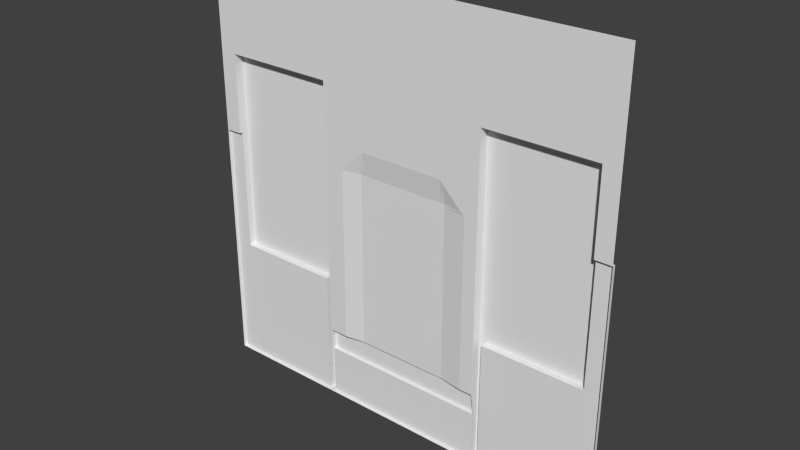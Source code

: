 # Source: reac5_1.blend  (saved by Blender 2.76.0; exported with 4.5.12 LTS)
import bpy
from mathutils import Matrix  # noqa: F401  (used for matrix-valued properties, if any)

bpy.ops.wm.read_factory_settings(use_empty=True)
scene = bpy.context.scene
scene.name = 'Scene'

# ---- collections
col_collection_1 = bpy.data.collections.new('Collection 1'); scene.collection.children.link(col_collection_1)

# ---- materials (node trees are filled in below, after node groups)
mat_reac5_1 = bpy.data.materials.new('reac5_1')
mat_reac5_1.alpha_threshold = 0.0
mat_reac5_1.use_transparent_shadow = False
mat_reac5_1.roughness = 0.5

# ---- material node trees

# ---- world
world_world = bpy.data.worlds.new('World'); scene.world = world_world
world_world.color = (0.05088, 0.05088, 0.05088)
world_world.use_sun_shadow = False
world_world.sun_shadow_jitter_overblur = 0.0
world_world.cycles.sampling_method = 'MANUAL'
world_world.cycles.sample_map_resolution = 256

# ---- meshes
me_reac5_1 = bpy.data.meshes.new('reac5_1')
me_reac5_1.from_pydata([(1.28, -1.28, -1.28), (-1.28, -1.28, -1.28), (1.28, -1.28, 1.28), (-1.28, -1.28, 1.28), (-1.18, -1.28, 0.7), (1.28, -1.28, 0.22), (-1.28, -1.28, 0.22), (-1.18, -1.28, 0.22), (-0.5, -1.28, 0.7), (1.18, -1.28, 0.7), (1.18, -1.28, 0.22), (0.52, -1.28, 0.7), (1.28, -1.28, 0.2), (0.3, -1.26, 0.22), (0.3, -1.26, 0.2), (0.28, -1.26, 0.22), (0.28, -1.28, 0.36), (0.44, -1.28, 0.2), (0.44, -1.28, -0.84), (-0.38, -1.28, 0.22), (-0.38, -1.28, -0.84), (-0.26, -1.26, -0.84), (-0.26, -1.26, 0.22), (1.28, -1.26, -1.28), (-1.28, -1.26, -1.28), (-0.54, -1.26, -1.28), (-1.28, -1.26, 0.22), (-1.18, -1.26, 0.22), (1.18, -1.26, 0.22), (1.28, -1.26, 0.22), (-0.5, -1.26, -1.28), (0.56, -1.26, -1.28), (0.52, -1.26, -1.28), (1.28, -1.26, 0.2), (-1.18, -1.26, -0.52), (1.18, -1.26, -0.52), (-0.5, -1.28, -0.84), (0.52, -1.28, -0.84), (-0.54, -1.26, -0.52), (0.56, -1.26, -0.52), (-0.5, -1.26, -0.98), (0.52, -1.26, -0.98), (0.3, -1.26, -0.84), (-0.2399, -1.26, 0.22), (-0.2399, -1.28, 0.36), (-0.26, -1.28, 0.34), (0.42, -1.28, 0.22), (0.3, -1.28, 0.34), (-1.18, -1.22, 0.7), (-1.18, -1.22, 0.22), (-0.5, -1.22, 0.7), (1.18, -1.22, 0.7), (0.56, -1.22, -1.28), (0.52, -1.22, -1.28), (0.52, -1.22, 0.7), (-1.18, -1.22, -0.52), (1.18, -1.22, -0.52), (-0.54, -1.22, -0.52), (0.56, -1.22, -0.52), (-0.5, -1.22, -1.28), (-0.54, -1.22, -1.28), (-0.5, -1.24, -0.98), (-0.5, -1.24, -0.84), (0.52, -1.24, -0.98), (0.52, -1.24, -0.84)], [], [(10, 5, 28), (30, 40, 41), (43, 15, 14), (11, 17, 16), (8, 50, 48), (28, 35, 56), (5, 12, 29), (54, 58, 53), (12, 33, 29), (53, 41, 54), (57, 55, 49), (48, 27, 4), (18, 37, 64), (48, 49, 27), (35, 39, 56), (44, 19, 8), (15, 16, 47), (25, 30, 1), (42, 14, 17), (43, 14, 21), (5, 10, 9), (51, 54, 9), (8, 3, 2), (59, 50, 40), (36, 20, 62), (29, 33, 28), (13, 14, 15), (35, 33, 23), (49, 48, 50), (30, 32, 0), (51, 56, 58), (26, 27, 34), (26, 24, 1), (5, 29, 28), (0, 23, 33), (16, 17, 47), (7, 27, 26), (34, 25, 24), (23, 31, 35), (31, 52, 39), (19, 20, 36), (19, 22, 21), (39, 58, 56), (8, 36, 50), (1, 24, 25), (8, 11, 44), (4, 6, 3), (18, 42, 17), (17, 46, 47), (42, 18, 64), (61, 63, 41), (8, 2, 11), (11, 54, 37), (25, 38, 60), (62, 64, 63), (2, 9, 11), (54, 11, 9), (4, 8, 48), (52, 58, 39), (57, 49, 50), (37, 18, 17), (7, 4, 27), (41, 37, 54), (0, 1, 30), (59, 60, 57), (43, 22, 45), (8, 4, 3), (4, 7, 6), (12, 0, 33), (16, 44, 11), (21, 22, 43), (62, 21, 64), (22, 19, 45), (40, 30, 59), (28, 51, 9), (6, 7, 26), (62, 20, 21), (9, 10, 28), (38, 57, 60), (38, 25, 34), (50, 59, 57), (19, 36, 8), (2, 5, 9), (43, 44, 16), (40, 61, 41), (32, 53, 31), (44, 45, 19), (56, 51, 28), (47, 46, 13), (46, 17, 14), (25, 59, 30), (27, 49, 34), (13, 15, 47), (44, 43, 45), (32, 31, 0), (25, 60, 59), (13, 46, 14), (31, 39, 35), (31, 23, 0), (61, 62, 63), (53, 52, 31), (34, 55, 57), (11, 37, 17), (6, 26, 1), (20, 19, 21), (49, 55, 34), (32, 30, 41), (52, 53, 58), (15, 43, 16), (38, 34, 57), (42, 21, 14), (53, 32, 41), (54, 51, 58), (42, 64, 21), (35, 28, 33), (24, 26, 34), (40, 50, 36)])
_uv = me_reac5_1.uv_layers.new(name='UVMap')
_uv.uv.foreach_set('vector', [0.02389, 0.5828, 0.01208, 0.5828, 0.02389, 0.5828, 0.6953, -3.183e-12, 0.6953, 0.1172, 0.2969, 0.1172, 0.5937, 0.5859, 0.3906, 0.5859, 0.3828, 0.5781, 0.2969, 0.7734, 0.3281, 0.5781, 0.3906, 0.6406, 0.6953, 0.7734, 0.6953, 0.7734, 0.961, 0.7734, 0.03907, 0.5859, 0.03907, 0.2969, 0.03907, 0.2969, 0.006669, 0.5827, 0.006669, 0.5827, 0.006669, 0.5827, 0.2969, 0.7734, 0.2813, 0.2969, 0.2969, -1.359e-12, 0.006669, 0.5827, 0.006669, 0.5827, 0.006669, 0.5827, 0.2969, -1.359e-12, 0.2969, 0.1172, 0.2969, 0.7734, 0.7109, 0.2969, 0.961, 0.2969, 0.961, 0.5859, 0.9532, 0.7688, 0.9532, 0.5813, 0.9532, 0.7688, 0.419, 0.1223, 0.4047, 0.1223, 0.4047, 0.1223, 0.9532, 0.7688, 0.9532, 0.5813, 0.9532, 0.5813, 0.03907, 0.2969, 0.2813, 0.2969, 0.03907, 0.2969, 0.5937, 0.6406, 0.6484, 0.5859, 0.6953, 0.7734, 0.3906, 0.5859, 0.3906, 0.6406, 0.3828, 0.6328, 0.0, 0.0, 0.0, 0.0, 0.0, 0.0, 0.3828, 0.1719, 0.3828, 0.5781, 0.3281, 0.5781, 0.5937, 0.5859, 0.3828, 0.5781, 0.6016, 0.1719, 0.0, 0.5859, 0.03907, 0.5859, 0.03907, 0.7734, 0.03907, 0.7734, 0.2969, 0.7734, 0.03907, 0.7734, 0.6953, 0.7734, 1.0, 1.0, 0.0, 1.0, 0.6953, -3.183e-12, 0.6969, 0.7734, 0.6953, 0.1172, 0.5875, 0.1223, 0.566, 0.1223, 0.5875, 0.1223, 0.0, 0.5859, 0.0, 0.5781, 0.03907, 0.5859, 0.3828, 0.5859, 0.3828, 0.5781, 0.3906, 0.5859, 0.03907, 0.2969, 0.0, 0.5781, 0.0, 0.0, 0.961, 0.5859, 0.961, 0.7734, 0.6953, 0.7734, 0.0, 0.0, 0.0, 0.0, 0.0, 0.0, 0.03907, 0.7734, 0.03907, 0.2969, 0.2813, 0.2969, 1.0, 0.5859, 0.961, 0.5859, 0.961, 0.2969, 0.0, 0.0, 0.0, 0.0, 0.0, 0.0, 0.01208, 0.5828, 0.01208, 0.5828, 0.02389, 0.5828, 0.0, 0.0, 0.0, 0.0, 0.0, 0.0, 0.3687, 0.6084, 0.3521, 0.5918, 0.3666, 0.6063, 0.9532, 0.5813, 0.9532, 0.5813, 0.9922, 0.5813, 0.961, 0.2969, 0.7109, -2.996e-12, 1.0, 0.0, 0.0, 0.0, 0.2813, -1.288e-12, 0.03907, 0.2969, 0.2813, -1.288e-12, 0.2813, -1.288e-12, 0.2813, 0.2969, 0.6484, 0.5859, 0.6484, 0.1719, 0.6953, 0.1719, 0.6484, 0.5859, 0.6016, 0.5859, 0.6016, 0.1719, 0.2813, 0.2969, 0.2813, 0.2969, 0.03907, 0.2969, 0.6969, 0.7734, 0.6953, 0.1719, 0.6969, 0.7734, 0.0, 0.0, 0.0, 0.0, 0.0, 0.0, 0.6953, 0.7734, 0.2969, 0.7734, 0.5937, 0.6406, 0.961, 0.7734, 1.0, 0.5859, 1.0, 1.0, 0.3281, 0.1719, 0.3828, 0.1719, 0.3281, 0.5781, 0.3521, 0.5918, 0.3542, 0.5939, 0.3666, 0.6063, 0.4441, 0.1223, 0.419, 0.1223, 0.4047, 0.1223, 0.6953, 0.1172, 0.2969, 0.1172, 0.2969, 0.1172, 0.6953, 0.7734, 0.0, 1.0, 0.2969, 0.7734, 0.2969, 0.7734, 0.2969, 0.7734, 0.2969, 0.1719, 0.7109, -2.996e-12, 0.7109, 0.2969, 0.7109, -2.996e-12, 0.6953, 0.1719, 0.2969, 0.1719, 0.2969, 0.1172, 0.0, 1.0, 0.03907, 0.7734, 0.2969, 0.7734, 0.2969, 0.7734, 0.2969, 0.7734, 0.03907, 0.7734, 0.961, 0.7734, 0.6953, 0.7734, 0.961, 0.7734, 0.2813, -1.288e-12, 0.2813, 0.2969, 0.2813, 0.2969, 0.7109, 0.2969, 0.961, 0.5859, 0.6953, 0.7734, 0.2969, 0.1719, 0.3281, 0.1719, 0.3281, 0.5781, 0.9532, 0.5813, 0.9532, 0.7688, 0.9532, 0.5813, 0.2969, 0.1172, 0.2969, 0.1719, 0.2969, 0.7734, 0.0, 0.0, 0.0, 0.0, 0.0, 0.0, 0.6953, -3.183e-12, 0.7109, -2.996e-12, 0.7109, 0.2969, 0.5937, 0.5859, 0.6016, 0.5859, 0.6016, 0.6328, 0.6953, 0.7734, 0.961, 0.7734, 1.0, 1.0, 0.961, 0.7734, 0.961, 0.5859, 1.0, 0.5859, 0.0, 0.0, 0.0, 0.0, 0.0, 0.0, 0.3906, 0.6406, 0.5937, 0.6406, 0.2969, 0.7734, 0.6016, 0.1719, 0.6016, 0.5859, 0.5937, 0.5859, 0.5875, 0.1223, 0.5445, 0.1223, 0.4047, 0.1223, 0.6016, 0.5859, 0.6484, 0.5859, 0.6016, 0.6328, 0.6953, 0.1172, 0.6953, -3.183e-12, 0.6953, -3.183e-12, 0.03907, 0.5859, 0.04062, 0.7734, 0.04062, 0.7734, 0.9922, 0.5813, 0.9532, 0.5813, 0.9922, 0.5813, 0.5875, 0.1223, 0.566, 0.1223, 0.5445, 0.1223, 0.04062, 0.7734, 0.04062, 0.5859, 0.03907, 0.5859, 0.7109, 0.2969, 0.7109, 0.2969, 0.7109, -2.996e-12, 0.7109, 0.2969, 0.7109, -2.996e-12, 0.961, 0.2969, 0.6953, 0.7734, 0.6953, -3.183e-12, 0.7109, 0.2969, 0.6484, 0.5859, 0.6953, 0.1719, 0.6953, 0.7734, 0.0, 1.0, 0.0, 0.5859, 0.03907, 0.7734, 0.5937, 0.5859, 0.5937, 0.6406, 0.3906, 0.6406, 0.6953, 0.1172, 0.6953, 0.1172, 0.2969, 0.1172, 0.0, 0.0, 0.0, 0.0, 0.0, 0.0, 0.5994, 0.6264, 0.6039, 0.6219, 0.6305, 0.5953, 0.03907, 0.2969, 0.04062, 0.7734, 0.03907, 0.5859, 0.3828, 0.6328, 0.336, 0.5859, 0.3828, 0.5859, 0.336, 0.5859, 0.3281, 0.5781, 0.3828, 0.5781, 0.0, 0.0, 0.0, 0.0, 0.0, 0.0, 0.961, 0.5859, 0.961, 0.5859, 0.961, 0.2969, 0.3828, 0.5859, 0.3906, 0.5859, 0.3828, 0.6328, 0.5937, 0.6406, 0.5937, 0.5859, 0.6016, 0.6328, 0.0, 0.0, 0.0, 0.0, 0.0, 0.0, 0.0, 0.0, 0.0, 0.0, 0.0, 0.0, 0.3828, 0.5859, 0.336, 0.5859, 0.3828, 0.5781, 0.2813, -1.288e-12, 0.2813, 0.2969, 0.03907, 0.2969, 0.0, 0.0, 0.0, 0.0, 0.0, 0.0, 0.6953, 0.1172, 0.6953, 0.1719, 0.2969, 0.1172, 0.0, 0.0, 0.0, 0.0, 0.0, 0.0, 0.961, 0.2969, 0.961, 0.2969, 0.7109, 0.2969, 0.2969, 0.7734, 0.2969, 0.1719, 0.3281, 0.5781, 0.0, 0.0, 0.0, 0.0, 0.0, 0.0, 0.6484, 0.1719, 0.6484, 0.5859, 0.6016, 0.1719, 0.961, 0.5859, 0.961, 0.2969, 0.961, 0.2969, 0.2969, -1.359e-12, 0.6953, -3.183e-12, 0.2969, 0.1172, 0.2813, -1.288e-12, 0.2969, -1.359e-12, 0.2813, 0.2969, 0.3906, 0.5859, 0.5937, 0.5859, 0.3906, 0.6406, 0.7109, 0.2969, 0.961, 0.2969, 0.7109, 0.2969, 0.3828, 0.1719, 0.6016, 0.1719, 0.3828, 0.5781, 0.2969, -1.359e-12, 0.2969, -1.359e-12, 0.2969, 0.1172, 0.2969, 0.7734, 0.03907, 0.7734, 0.2813, 0.2969, 0.4441, 0.1223, 0.4047, 0.1223, 0.5445, 0.1223, 0.03907, 0.2969, 0.03907, 0.5859, 0.0, 0.5781, 1.0, 0.0, 1.0, 0.5859, 0.961, 0.2969, 0.6953, 0.1172, 0.6969, 0.7734, 0.6953, 0.1719])
me_reac5_1.materials.append(mat_reac5_1)
me_reac5_1.use_remesh_preserve_volume = False
me_reac5_1.use_remesh_preserve_attributes = False
me_reac5_1.use_mirror_vertex_groups = False
me_reac5_1.update()

# ---- objects
ob_reac5_1 = bpy.data.objects.new('reac5_1', me_reac5_1)

# ---- transforms, parenting, visibility, modifiers, constraints
ob_reac5_1.location = (0.0, 0.0, 0.0)
ob_reac5_1.lineart.crease_threshold = 0.0

# ---- collection membership
col_collection_1.objects.link(ob_reac5_1)

# ---- scene / render settings (as saved in the file)
scene.frame_start = 1; scene.frame_end = 2; scene.frame_set(1)
scene.render.engine = 'BLENDER_EEVEE_NEXT'
scene.render.resolution_percentage = 50
scene.render.dither_intensity = 0.0
scene.cycles.use_denoising = False
scene.cycles.samples = 10
scene.cycles.sampling_pattern = 'TABULATED_SOBOL'
scene.cycles.light_sampling_threshold = 0.0
scene.cycles.use_adaptive_sampling = False
scene.cycles.use_light_tree = False
scene.cycles.blur_glossy = 0.0
scene.cycles.pixel_filter_type = 'GAUSSIAN'
scene.cycles.sample_clamp_indirect = 0.0
scene.view_settings.view_transform = 'Standard'
bpy.context.view_layer.update()

# ---- added for rendering (the .blend has no active camera and no usable light): camera, sun
cam_auto = bpy.data.cameras.new('AutoCamera')
cam_auto.lens = 50.0
cam_auto.sensor_width = 36.0
cam_auto.clip_end = 1000.0
ob_auto_camera = bpy.data.objects.new('AutoCamera', cam_auto)
scene.collection.objects.link(ob_auto_camera)
ob_auto_camera.location = (3.35013, -5.27016, 2.6801)
ob_auto_camera.rotation_euler = (1.09748, -7.21219e-08, 0.694738)
scene.camera = ob_auto_camera
light_auto_sun = bpy.data.lights.new('AutoSun', 'SUN')
light_auto_sun.energy = 3.0
light_auto_sun.angle = 0.0523599
ob_auto_sun = bpy.data.objects.new('AutoSun', light_auto_sun)
scene.collection.objects.link(ob_auto_sun)
ob_auto_sun.rotation_euler = (0.872665, 0.174533, 0.523599)
bpy.context.view_layer.update()
